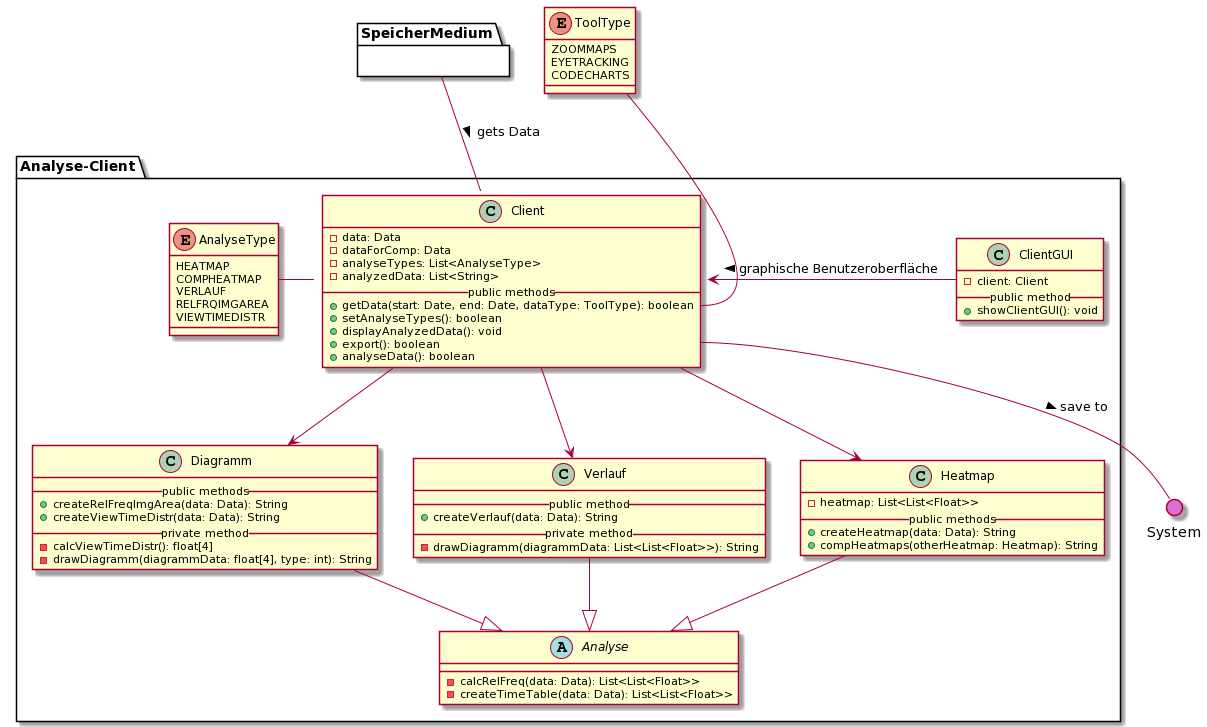

The diagram above was rendered by PlantUML. Its source (embedded in the PNG):
@startuml
' === ANALYSE CLIENT ===
package Analyse-Client{
  
  ' Client
  class Client {
    - data: Data
    - dataForComp: Data
    - analyseTypes: List<AnalyseType>
    - analyzedData: List<String>
    __public methods__
    + getData(start: Date, end: Date, dataType: ToolType): boolean
    + setAnalyseTypes(): boolean
    + displayAnalyzedData(): void
    + export(): boolean
    + analyseData(): boolean
  }

  ' Analyse
  abstract Analyse {
    - calcRelFreq(data: Data): List<List<Float>>
    - createTimeTable(data: Data): List<List<Float>>
  }

  ' Heatmap
  class Heatmap {
    - heatmap: List<List<Float>>
    __public methods__
    + createHeatmap(data: Data): String
    + compHeatmaps(otherHeatmap: Heatmap): String
  }

  ' Verlauf
  class Verlauf {
    __public method__
    + createVerlauf(data: Data): String
    __private method__
    - drawDiagramm(diagrammData: List<List<Float>>): String
  }

  ' Diagramm
  class Diagramm {
    __public methods__
    + createRelFreqImgArea(data: Data): String
    + createViewTimeDistr(data: Data): String
    __private method__
    - calcViewTimeDistr(): float[4]
    - drawDiagramm(diagrammData: float[4], type: int): String
  }

  ' Type
  enum AnalyseType {
    HEATMAP
    COMPHEATMAP
    VERLAUF
    RELFRQIMGAREA
    VIEWTIMEDISTR
  }

  ' ClientGUI
  class ClientGUI {
    - client: Client
    __public method__
    + showClientGUI(): void
  }

  ' Vererbung
  Analyse <|-u- Heatmap
  Analyse <|-u- Verlauf
  Analyse <|-u- Diagramm

  ' Interaktionen
  Client -d-> Heatmap 
  Client -d-> Verlauf
  Client -d-> Diagramm
  Client -l- AnalyseType
  Client <-r- ClientGUI : < graphische Benutzeroberfläche

}

' Typen der erhobenen Daten
enum ToolType {
  ZOOMMAPS
  EYETRACKING
  CODECHARTS
}

' Blackbox
package SpeicherMedium {}

() System #DA70D5

' Interaktionen
Client::getData -u- ToolType
Client::export -- System: > save to
Client -u- SpeicherMedium : < gets Data
@enduml